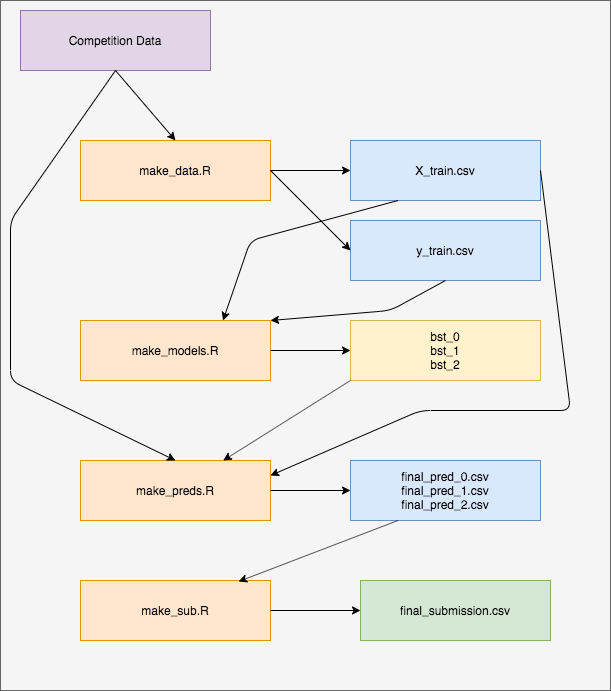

The diagram above was exported from draw.io. Its source (the exported page's mxGraphModel, read from the mxfile embedded in the PNG):
<mxGraphModel dx="662" dy="576" grid="1" gridSize="10" guides="1" tooltips="1" connect="1" arrows="1" fold="1" page="1" pageScale="1" pageWidth="1169" pageHeight="827" math="0" shadow="0">
  <root>
    <mxCell id="0" />
    <mxCell id="1" parent="0" />
    <mxCell id="Y62yeKukevPtI--fDzyl-31" value="" style="rounded=0;whiteSpace=wrap;html=1;fillColor=#f5f5f5;strokeColor=#666666;fontColor=#333333;" vertex="1" parent="1">
      <mxGeometry y="80" width="610" height="690" as="geometry" />
    </mxCell>
    <mxCell id="Y62yeKukevPtI--fDzyl-1" value="make_data.R" style="rounded=0;whiteSpace=wrap;html=1;fillColor=#ffe6cc;strokeColor=#d79b00;" vertex="1" parent="1">
      <mxGeometry x="80" y="220" width="190" height="60" as="geometry" />
    </mxCell>
    <mxCell id="Y62yeKukevPtI--fDzyl-2" value="X_train.csv" style="rounded=0;whiteSpace=wrap;html=1;fillColor=#dae8fc;strokeColor=#6c8ebf;" vertex="1" parent="1">
      <mxGeometry x="350" y="220" width="190" height="60" as="geometry" />
    </mxCell>
    <mxCell id="Y62yeKukevPtI--fDzyl-3" value="Competition Data" style="rounded=0;whiteSpace=wrap;html=1;fillColor=#e1d5e7;strokeColor=#9673a6;" vertex="1" parent="1">
      <mxGeometry x="20" y="90" width="190" height="60" as="geometry" />
    </mxCell>
    <mxCell id="Y62yeKukevPtI--fDzyl-4" value="y_train.csv" style="rounded=0;whiteSpace=wrap;html=1;fillColor=#dae8fc;strokeColor=#6c8ebf;" vertex="1" parent="1">
      <mxGeometry x="350" y="300" width="190" height="60" as="geometry" />
    </mxCell>
    <mxCell id="Y62yeKukevPtI--fDzyl-5" value="make_models.R" style="rounded=0;whiteSpace=wrap;html=1;fillColor=#ffe6cc;strokeColor=#d79b00;" vertex="1" parent="1">
      <mxGeometry x="80" y="400" width="190" height="60" as="geometry" />
    </mxCell>
    <mxCell id="Y62yeKukevPtI--fDzyl-6" value="bst_0&lt;br&gt;bst_1&lt;br&gt;bst_2" style="rounded=0;whiteSpace=wrap;html=1;fillColor=#fff2cc;strokeColor=#d6b656;" vertex="1" parent="1">
      <mxGeometry x="350" y="400" width="190" height="60" as="geometry" />
    </mxCell>
    <mxCell id="Y62yeKukevPtI--fDzyl-7" value="make_preds.R" style="rounded=0;whiteSpace=wrap;html=1;fillColor=#ffe6cc;strokeColor=#d79b00;" vertex="1" parent="1">
      <mxGeometry x="80" y="540" width="190" height="60" as="geometry" />
    </mxCell>
    <mxCell id="Y62yeKukevPtI--fDzyl-8" value="make_sub.R" style="rounded=0;whiteSpace=wrap;html=1;fillColor=#ffe6cc;strokeColor=#d79b00;" vertex="1" parent="1">
      <mxGeometry x="80" y="660" width="190" height="60" as="geometry" />
    </mxCell>
    <mxCell id="Y62yeKukevPtI--fDzyl-9" value="" style="endArrow=classic;html=1;exitX=0.5;exitY=1;exitDx=0;exitDy=0;entryX=0.5;entryY=0;entryDx=0;entryDy=0;" edge="1" parent="1" source="Y62yeKukevPtI--fDzyl-3" target="Y62yeKukevPtI--fDzyl-1">
      <mxGeometry width="50" height="50" relative="1" as="geometry">
        <mxPoint x="30" y="310" as="sourcePoint" />
        <mxPoint x="70" y="770" as="targetPoint" />
      </mxGeometry>
    </mxCell>
    <mxCell id="Y62yeKukevPtI--fDzyl-10" value="" style="endArrow=classic;html=1;exitX=0.5;exitY=1;exitDx=0;exitDy=0;entryX=0.5;entryY=0;entryDx=0;entryDy=0;" edge="1" parent="1" source="Y62yeKukevPtI--fDzyl-3" target="Y62yeKukevPtI--fDzyl-7">
      <mxGeometry width="50" height="50" relative="1" as="geometry">
        <mxPoint x="20" y="320" as="sourcePoint" />
        <mxPoint x="79" y="580" as="targetPoint" />
        <Array as="points">
          <mxPoint x="10" y="300" />
          <mxPoint x="10" y="460" />
        </Array>
      </mxGeometry>
    </mxCell>
    <mxCell id="Y62yeKukevPtI--fDzyl-11" value="" style="endArrow=classic;html=1;entryX=0;entryY=0.5;entryDx=0;entryDy=0;exitX=1;exitY=0.5;exitDx=0;exitDy=0;" edge="1" parent="1" source="Y62yeKukevPtI--fDzyl-1" target="Y62yeKukevPtI--fDzyl-2">
      <mxGeometry width="50" height="50" relative="1" as="geometry">
        <mxPoint x="280" y="360" as="sourcePoint" />
        <mxPoint x="330" y="310" as="targetPoint" />
      </mxGeometry>
    </mxCell>
    <mxCell id="Y62yeKukevPtI--fDzyl-12" value="" style="endArrow=classic;html=1;entryX=0;entryY=0.5;entryDx=0;entryDy=0;exitX=1;exitY=0.5;exitDx=0;exitDy=0;" edge="1" parent="1" source="Y62yeKukevPtI--fDzyl-1" target="Y62yeKukevPtI--fDzyl-4">
      <mxGeometry width="50" height="50" relative="1" as="geometry">
        <mxPoint x="280" y="260" as="sourcePoint" />
        <mxPoint x="360" y="260" as="targetPoint" />
      </mxGeometry>
    </mxCell>
    <mxCell id="Y62yeKukevPtI--fDzyl-13" value="" style="endArrow=classic;html=1;entryX=0;entryY=0.5;entryDx=0;entryDy=0;exitX=1;exitY=0.5;exitDx=0;exitDy=0;" edge="1" parent="1" source="Y62yeKukevPtI--fDzyl-5" target="Y62yeKukevPtI--fDzyl-6">
      <mxGeometry width="50" height="50" relative="1" as="geometry">
        <mxPoint x="270" y="470" as="sourcePoint" />
        <mxPoint x="320" y="420" as="targetPoint" />
      </mxGeometry>
    </mxCell>
    <mxCell id="Y62yeKukevPtI--fDzyl-14" value="" style="endArrow=classic;html=1;entryX=1;entryY=0;entryDx=0;entryDy=0;exitX=0.5;exitY=1;exitDx=0;exitDy=0;" edge="1" parent="1" source="Y62yeKukevPtI--fDzyl-4" target="Y62yeKukevPtI--fDzyl-5">
      <mxGeometry width="50" height="50" relative="1" as="geometry">
        <mxPoint x="290" y="270" as="sourcePoint" />
        <mxPoint x="370" y="270" as="targetPoint" />
        <Array as="points">
          <mxPoint x="390" y="390" />
        </Array>
      </mxGeometry>
    </mxCell>
    <mxCell id="Y62yeKukevPtI--fDzyl-15" value="" style="endArrow=classic;html=1;exitX=0.25;exitY=1;exitDx=0;exitDy=0;entryX=0.75;entryY=0;entryDx=0;entryDy=0;" edge="1" parent="1" source="Y62yeKukevPtI--fDzyl-2" target="Y62yeKukevPtI--fDzyl-5">
      <mxGeometry width="50" height="50" relative="1" as="geometry">
        <mxPoint x="300" y="280" as="sourcePoint" />
        <mxPoint x="180" y="400" as="targetPoint" />
        <Array as="points">
          <mxPoint x="250" y="320" />
        </Array>
      </mxGeometry>
    </mxCell>
    <mxCell id="Y62yeKukevPtI--fDzyl-16" value="" style="endArrow=classic;html=1;exitX=1;exitY=0.5;exitDx=0;exitDy=0;entryX=1;entryY=0.25;entryDx=0;entryDy=0;" edge="1" parent="1" source="Y62yeKukevPtI--fDzyl-2" target="Y62yeKukevPtI--fDzyl-7">
      <mxGeometry width="50" height="50" relative="1" as="geometry">
        <mxPoint x="470" y="610" as="sourcePoint" />
        <mxPoint x="520" y="560" as="targetPoint" />
        <Array as="points">
          <mxPoint x="570" y="490" />
          <mxPoint x="420" y="490" />
        </Array>
      </mxGeometry>
    </mxCell>
    <mxCell id="Y62yeKukevPtI--fDzyl-17" value="" style="endArrow=classic;html=1;exitX=0;exitY=1;exitDx=0;exitDy=0;" edge="1" parent="1" source="Y62yeKukevPtI--fDzyl-6" target="Y62yeKukevPtI--fDzyl-7">
      <mxGeometry width="50" height="50" relative="1" as="geometry">
        <mxPoint x="310" y="290" as="sourcePoint" />
        <mxPoint x="390" y="290" as="targetPoint" />
      </mxGeometry>
    </mxCell>
    <mxCell id="Y62yeKukevPtI--fDzyl-18" value="final_pred_0.csv&lt;br&gt;final_pred_1.csv&lt;br&gt;final_pred_2.csv" style="rounded=0;whiteSpace=wrap;html=1;fillColor=#dae8fc;strokeColor=#6c8ebf;" vertex="1" parent="1">
      <mxGeometry x="350" y="540" width="190" height="60" as="geometry" />
    </mxCell>
    <mxCell id="Y62yeKukevPtI--fDzyl-24" value="" style="endArrow=classic;html=1;exitX=0.25;exitY=1;exitDx=0;exitDy=0;entryX=0.832;entryY=0.017;entryDx=0;entryDy=0;entryPerimeter=0;" edge="1" parent="1" source="Y62yeKukevPtI--fDzyl-18" target="Y62yeKukevPtI--fDzyl-8">
      <mxGeometry width="50" height="50" relative="1" as="geometry">
        <mxPoint x="350" y="700" as="sourcePoint" />
        <mxPoint x="400" y="650" as="targetPoint" />
      </mxGeometry>
    </mxCell>
    <mxCell id="Y62yeKukevPtI--fDzyl-25" value="final_submission.csv" style="rounded=0;whiteSpace=wrap;html=1;fillColor=#d5e8d4;strokeColor=#82b366;" vertex="1" parent="1">
      <mxGeometry x="360" y="660" width="190" height="60" as="geometry" />
    </mxCell>
    <mxCell id="Y62yeKukevPtI--fDzyl-26" value="" style="endArrow=classic;html=1;entryX=0;entryY=0.5;entryDx=0;entryDy=0;exitX=1;exitY=0.5;exitDx=0;exitDy=0;" edge="1" parent="1" source="Y62yeKukevPtI--fDzyl-8" target="Y62yeKukevPtI--fDzyl-25">
      <mxGeometry width="50" height="50" relative="1" as="geometry">
        <mxPoint x="10" y="820" as="sourcePoint" />
        <mxPoint x="60" y="770" as="targetPoint" />
      </mxGeometry>
    </mxCell>
    <mxCell id="Y62yeKukevPtI--fDzyl-28" value="" style="endArrow=classic;html=1;entryX=0;entryY=0.5;entryDx=0;entryDy=0;exitX=1;exitY=0.5;exitDx=0;exitDy=0;" edge="1" parent="1" source="Y62yeKukevPtI--fDzyl-7" target="Y62yeKukevPtI--fDzyl-18">
      <mxGeometry width="50" height="50" relative="1" as="geometry">
        <mxPoint x="270" y="660" as="sourcePoint" />
        <mxPoint x="320" y="610" as="targetPoint" />
      </mxGeometry>
    </mxCell>
  </root>
</mxGraphModel>